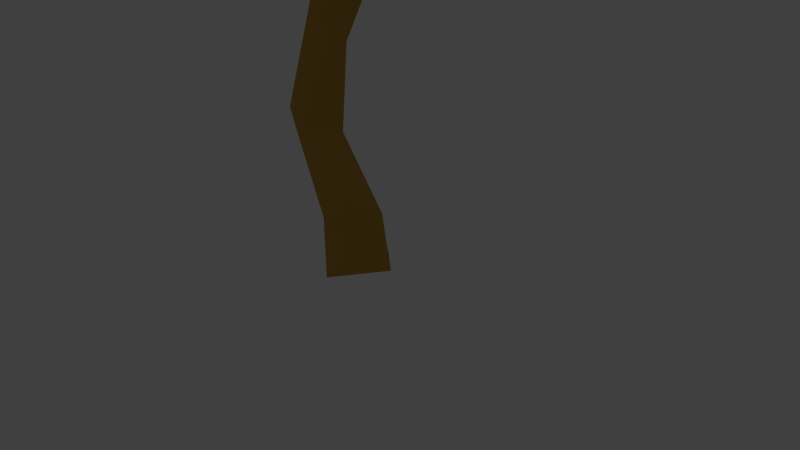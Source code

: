 # Source: TREE2.blend  (saved by Blender 2.71.0; exported with 4.5.12 LTS)
import bpy
from mathutils import Matrix  # noqa: F401  (used for matrix-valued properties, if any)

bpy.ops.wm.read_factory_settings(use_empty=True)
scene = bpy.context.scene
scene.name = 'Scene'

# ---- collections
col_collection_1 = bpy.data.collections.new('Collection 1'); scene.collection.children.link(col_collection_1)

# ---- materials (node trees are filled in below, after node groups)
mat_material_leaves = bpy.data.materials.new('material_leaves')
mat_material_leaves.alpha_threshold = 0.0
mat_material_leaves.use_transparent_shadow = False
mat_material_leaves.diffuse_color = (0.07946, 0.3108, 0.04337, 1.0)
mat_material_leaves.specular_color = (0.1824, 1.0, 0.04559)
mat_material_leaves.roughness = 0.5
mat_material_leaves.line_color = (0.0, 0.0, 0.0, 1.0)
mat_material = bpy.data.materials.new('Material')
mat_material.alpha_threshold = 0.0
mat_material.use_transparent_shadow = False
mat_material.diffuse_color = (0.5596, 0.3101, 0.06107, 1.0)
mat_material.specular_color = (0.4994, 0.5489, 0.1641)
mat_material.roughness = 0.5
mat_material.line_color = (0.0, 0.0, 0.0, 1.0)
mat_material_leaves_001 = bpy.data.materials.new('material_leaves.001')
mat_material_leaves_001.alpha_threshold = 0.0
mat_material_leaves_001.use_transparent_shadow = False
mat_material_leaves_001.diffuse_color = (0.07946, 0.3108, 0.04337, 1.0)
mat_material_leaves_001.specular_color = (0.1824, 1.0, 0.04559)
mat_material_leaves_001.roughness = 0.5
mat_material_leaves_001.line_color = (0.0, 0.0, 0.0, 1.0)

# ---- material node trees

# ---- world
world_world = bpy.data.worlds.new('World'); scene.world = world_world
world_world.color = (0.05088, 0.05088, 0.05088)
world_world.use_sun_shadow = False
world_world.sun_shadow_jitter_overblur = 0.0
world_world.cycles.sampling_method = 'MANUAL'
world_world.cycles.sample_map_resolution = 256

# ---- cameras
cam_camera = bpy.data.cameras.new('Camera')
cam_camera.clip_end = 100.0
cam_camera.lens = 35.0
cam_camera.sensor_width = 32.0
cam_camera.sensor_height = 18.0
cam_camera.ortho_scale = 7.314
cam_camera.dof.focus_distance = 0.0
cam_camera.dof.aperture_fstop = 128.0

# ---- lights
light_lamp = bpy.data.lights.new('Lamp', 'POINT')
light_lamp.transmission_factor = 0.0
light_lamp.cutoff_distance = 30.0
light_lamp.energy = 100.0
light_lamp.shadow_buffer_clip_start = 1.001
light_lamp.shadow_soft_size = 0.1
light_lamp.shadow_maximum_resolution = 0.006
light_lamp.use_absolute_resolution = True
light_lamp.cycles.use_multiple_importance_sampling = False

# ---- meshes
me_icosphere = bpy.data.meshes.new('Icosphere')
me_icosphere.from_pydata([(1.124, -3.302, 6.694), (2.168, -4.127, 7.519), (0.6223, -4.609, 7.552), (-0.6297, -3.326, 7.666), (0.2311, -1.952, 7.417), (2.269, -2.509, 7.53), (1.41, -4.437, 8.824), (-0.02727, -4.033, 9.182), (-0.06471, -2.496, 9.162), (1.366, -1.839, 8.812), (2.238, -3.206, 8.922), (1.168, -3.103, 9.773), (0.8078, -4.077, 6.659), (1.716, -3.78, 6.887), (1.449, -4.545, 7.397), (2.421, -3.338, 7.412), (1.758, -2.822, 6.893), (0.1053, -3.288, 6.743), (-0.1378, -4.074, 7.47), (0.6773, -2.471, 6.924), (-0.4401, -2.549, 7.551), (1.397, -2.008, 7.217), (2.476, -3.837, 8.296), (2.577, -2.903, 8.323), (1.04, -4.813, 8.298), (1.924, -4.526, 8.229), (-0.413, -3.585, 8.311), (-0.02755, -4.47, 8.384), (-0.2428, -2.042, 8.434), (-0.6106, -2.731, 8.5), (2.142, -2.051, 8.178), (0.7437, -1.678, 8.091), (1.94, -3.854, 8.952), (0.6364, -4.461, 9.078), (0.0965, -3.084, 9.355), (0.5063, -2.033, 9.295), (1.94, -2.345, 8.979), (1.36, -3.902, 9.449), (1.635, -2.947, 9.404), (0.629, -3.655, 9.589), (0.6689, -2.8, 9.827), (1.218, -2.271, 9.57)], [], [(0, 13, 12), (1, 13, 15), (0, 12, 17), (0, 17, 19), (0, 19, 16), (1, 15, 22), (2, 14, 24), (3, 18, 26), (4, 20, 28), (5, 21, 30), (1, 22, 25), (2, 24, 27), (3, 26, 29), (4, 28, 31), (5, 30, 23), (6, 32, 37), (7, 33, 39), (8, 34, 40), (9, 35, 41), (10, 36, 38), (12, 14, 2), (12, 13, 14), (13, 1, 14), (15, 16, 5), (15, 13, 16), (13, 0, 16), (17, 18, 3), (17, 12, 18), (12, 2, 18), (19, 20, 4), (19, 17, 20), (17, 3, 20), (16, 21, 5), (16, 19, 21), (19, 4, 21), (22, 23, 10), (22, 15, 23), (15, 5, 23), (24, 25, 6), (24, 14, 25), (14, 1, 25), (26, 27, 7), (26, 18, 27), (18, 2, 27), (28, 29, 8), (28, 20, 29), (20, 3, 29), (30, 31, 9), (30, 21, 31), (21, 4, 31), (25, 32, 6), (25, 22, 32), (22, 10, 32), (27, 33, 7), (27, 24, 33), (24, 6, 33), (29, 34, 8), (29, 26, 34), (26, 7, 34), (31, 35, 9), (31, 28, 35), (28, 8, 35), (23, 36, 10), (23, 30, 36), (30, 9, 36), (37, 38, 11), (37, 32, 38), (32, 10, 38), (39, 37, 11), (39, 33, 37), (33, 6, 37), (40, 39, 11), (40, 34, 39), (34, 7, 39), (41, 40, 11), (41, 35, 40), (35, 8, 40), (38, 41, 11), (38, 36, 41), (36, 9, 41)])
me_icosphere.materials.append(mat_material_leaves)
me_icosphere.use_remesh_preserve_volume = False
me_icosphere.use_remesh_preserve_attributes = False
me_icosphere.use_mirror_vertex_groups = False
me_icosphere.update()
me_cube_003 = bpy.data.meshes.new('Cube.003')
me_cube_003.from_pydata([(-0.6935, -1.107, -0.951), (-0.7135, 0.02922, -1.067), (0.8999, 0.6907, -1.025), (0.9702, -0.6608, -1.082), (-0.5427, -0.9559, 0.7759), (-0.6048, 0.7754, 0.4543), (1.094, 1.029, 0.7805), (1.288, -0.9415, 0.8389), (-3.87, -1.892, 0.459), (-3.723, -1.01, 0.2486), (-3.276, -1.423, 1.601), (-3.142, -0.1519, 1.198), (-7.361, -0.3601, 0.3363), (-7.202, 0.6248, 0.6381), (-7.39, -0.8501, 0.9798), (-7.199, 0.2537, 1.421), (-10.81, 0.4654, 0.3259), (-10.74, 0.8732, 0.7609), (-10.9, 0.2812, 1.196), (-10.81, 1.068, 1.412), (-12.43, 0.2592, 0.7383), (-12.37, 1.423, 0.7582), (-12.67, 0.4237, 1.436), (-12.44, 1.43, 1.789), (-11.71, 0.4775, 4.087), (-12.03, 0.8537, 3.828), (-12.42, 0.8512, 3.749), (-12.65, 1.206, 3.484), (-15.46, 1.34, -1.207), (-15.49, 2.027, -0.8895), (-15.68, 1.431, -0.7802), (-15.7, 2.041, -0.4946), (-12.61, 0.1395, 5.175), (-12.94, 0.4694, 5.063), (-13.19, 0.3194, 5.008), (-13.37, 0.6497, 4.878), (-13.5, -0.02802, 6.328), (-13.59, 0.1509, 6.254), (-13.88, -0.03257, 6.353), (-13.93, 0.1628, 6.295), (-12.53, 2.928, 2.947), (-13.45, 3.094, 2.851), (-12.62, 2.697, 3.42), (-13.39, 2.88, 3.238), (-16.34, 1.857, -1.659), (-16.41, 2.766, -1.722), (-16.47, 2.078, -1.303), (-16.47, 2.748, -1.166), (-17.76, 2.809, -1.287), (-17.79, 3.238, -1.163), (-17.82, 2.851, -0.8743), (-17.78, 3.273, -0.7511), (-16.02, -0.7253, -0.9587), (-16.05, -0.4654, -0.8639), (-16.54, -0.6274, -0.9222), (-16.53, -0.3482, -0.879), (-16.08, -1.857, 0.2451), (-16.07, -1.723, 0.3995), (-16.4, -1.78, 0.2856), (-16.37, -1.636, 0.4182), (-20.01, 2.49, -0.6129), (-20.05, 2.906, -0.5548), (-19.99, 2.515, -0.3163), (-20.0, 2.828, -0.3187), (-13.68, 0.3706, 8.132), (-13.7, 0.5478, 8.165), (-13.95, 0.397, 8.156), (-13.97, 0.5708, 8.186), (-12.06, 4.331, 4.174), (-12.53, 4.438, 4.063), (-12.07, 4.386, 4.547), (-12.47, 4.486, 4.411), (-11.24, 5.219, 4.695), (-11.53, 5.304, 4.603), (-11.24, 5.251, 5.004), (-11.51, 5.335, 4.905), (-11.57, 4.885, 5.777), (-11.78, 4.903, 5.703), (-11.46, 5.309, 5.978), (-11.67, 5.333, 5.916), (-11.17, 6.804, 5.129), (-11.34, 6.816, 5.113), (-11.19, 6.792, 5.318), (-11.35, 6.802, 5.302), (-13.59, 0.3747, 8.794), (-13.57, 0.5676, 8.843), (-13.87, 0.4121, 8.769), (-13.85, 0.5998, 8.812), (-14.38, 0.3867, 8.559), (-14.39, 0.5025, 8.565), (-14.26, 0.4119, 8.885), (-14.26, 0.5312, 8.893), (-12.89, 0.2768, 10.08), (-12.87, 0.3879, 10.11), (-13.07, 0.3221, 10.04), (-13.04, 0.4299, 10.07), (-12.75, 0.1509, 10.52), (-12.73, 0.2362, 10.55), (-12.88, 0.1926, 10.49), (-12.86, 0.2752, 10.51), (-11.52, 2.282, 0.9579), (-11.57, 2.309, 1.406), (-12.54, 2.294, 1.189), (-12.87, 2.47, 1.75), (-12.75, 3.602, 1.058), (-12.85, 3.711, 1.447), (-13.85, 3.629, 1.214), (-14.16, 3.815, 1.612), (-15.15, 4.739, 0.7696), (-15.23, 4.784, 1.016), (-15.87, 4.824, 0.9669), (-15.94, 4.918, 1.23), (-20.5, 2.712, -0.5717), (-20.51, 2.998, -0.5405), (-20.51, 2.705, -0.2438), (-20.56, 2.99, -0.2318), (-20.11, 3.604, -0.4258), (-20.08, 3.647, -0.2615), (-20.48, 3.908, -0.3944), (-20.46, 3.916, -0.1769), (-20.07, 4.413, -0.3052), (-20.06, 4.436, -0.1511), (-20.3, 4.475, -0.2847), (-20.29, 4.491, -0.1245), (-20.09, 5.547, -0.142), (-20.08, 5.539, -0.04331), (-20.24, 5.547, -0.1356), (-20.24, 5.538, -0.03689), (-20.12, 5.643, -0.11), (-20.12, 5.638, -0.05574), (-20.2, 5.643, -0.1065), (-20.2, 5.638, -0.05221), (-21.57, 2.779, -0.4946), (-21.91, 2.982, -0.5225), (-21.6, 2.711, -0.1071), (-21.85, 2.95, -0.1242), (-22.74, 1.717, -0.2451), (-22.89, 1.853, -0.2587), (-22.71, 1.768, -0.0383), (-22.83, 1.907, -0.05052), (-23.9, 1.367, -0.3387), (-23.92, 1.504, -0.3367), (-23.87, 1.395, -0.1901), (-23.89, 1.525, -0.1874), (-24.07, 1.532, -0.33), (-24.05, 1.623, -0.3235), (-24.06, 1.541, -0.2433), (-24.05, 1.627, -0.2367), (-24.02, 1.133, -0.3513), (-24.01, 1.138, -0.2955), (-24.11, 1.171, -0.3484), (-24.11, 1.174, -0.3161)], [], [(1, 0, 8), (6, 2, 1), (7, 3, 2), (7, 4, 0), (0, 1, 2), (7, 6, 5), (8, 12, 13), (1, 9, 11), (4, 5, 11), (0, 4, 10), (12, 16, 17), (9, 13, 15), (10, 11, 15), (8, 10, 14), (16, 20, 21), (13, 17, 19), (14, 15, 19), (12, 14, 18), (20, 28, 29), (101, 105, 107), (22, 18, 24), (16, 18, 22), (24, 32, 34), (23, 27, 25), (22, 26, 27), (18, 19, 25), (28, 44, 45), (21, 29, 31), (22, 23, 31), (20, 22, 30), (32, 36, 38), (35, 43, 41), (26, 34, 35), (25, 33, 32), (36, 64, 66), (35, 39, 37), (35, 34, 38), (33, 37, 36), (43, 71, 69), (25, 40, 42), (33, 42, 43), (27, 41, 40), (44, 48, 49), (31, 29, 45), (30, 31, 47), (46, 55, 53), (48, 60, 61), (47, 45, 49), (46, 47, 51), (44, 46, 50), (55, 59, 57), (44, 28, 52), (44, 54, 55), (28, 30, 53), (56, 57, 59), (52, 56, 58), (55, 54, 58), (52, 53, 57), (113, 112, 132), (49, 61, 63), (51, 63, 62), (48, 50, 62), (64, 84, 86), (37, 39, 67), (38, 66, 67), (37, 65, 64), (71, 75, 73), (40, 68, 70), (42, 70, 71), (41, 69, 68), (75, 83, 81), (68, 72, 74), (74, 78, 76), (69, 73, 72), (76, 78, 79), (75, 71, 77), (75, 79, 78), (70, 76, 77), (81, 83, 82), (72, 80, 82), (74, 82, 83), (73, 81, 80), (84, 92, 94), (67, 87, 85), (67, 89, 91), (65, 85, 84), (89, 88, 90), (86, 90, 88), (87, 91, 90), (66, 88, 89), (92, 96, 98), (85, 87, 95), (86, 94, 95), (85, 93, 92), (97, 99, 98), (93, 95, 99), (94, 98, 99), (93, 97, 96), (9, 1, 8), (5, 6, 1), (6, 7, 2), (3, 7, 0), (3, 0, 2), (4, 7, 5), (9, 8, 13), (5, 1, 11), (10, 4, 11), (8, 0, 10), (13, 12, 17), (11, 9, 15), (14, 10, 15), (12, 8, 14), (17, 16, 21), (15, 13, 19), (18, 14, 19), (16, 12, 18), (21, 20, 29), (19, 101, 103), (26, 22, 24), (20, 16, 22), (26, 24, 34), (19, 23, 25), (23, 22, 27), (24, 18, 25), (29, 28, 45), (23, 21, 31), (30, 22, 31), (28, 20, 30), (34, 32, 38), (27, 35, 41), (27, 26, 35), (24, 25, 32), (38, 36, 66), (33, 35, 37), (39, 35, 38), (32, 33, 36), (41, 43, 69), (33, 25, 42), (35, 33, 43), (25, 27, 40), (45, 44, 49), (47, 31, 45), (46, 30, 47), (30, 46, 53), (49, 48, 61), (51, 47, 49), (50, 46, 51), (48, 44, 50), (53, 55, 57), (54, 44, 52), (46, 44, 55), (52, 28, 53), (58, 56, 59), (54, 52, 58), (59, 55, 58), (56, 52, 57), (60, 112, 113), (51, 49, 63), (50, 51, 62), (60, 48, 62), (66, 64, 86), (65, 37, 67), (39, 38, 67), (36, 37, 64), (69, 71, 73), (42, 40, 70), (43, 42, 71), (40, 41, 68), (73, 75, 81), (70, 68, 74), (70, 74, 76), (68, 69, 72), (77, 76, 79), (79, 75, 77), (74, 75, 78), (71, 70, 77), (80, 81, 82), (74, 72, 82), (75, 74, 83), (72, 73, 80), (86, 84, 94), (65, 67, 85), (87, 67, 91), (64, 65, 84), (91, 89, 90), (66, 86, 88), (86, 87, 90), (67, 66, 89), (94, 92, 98), (93, 85, 95), (87, 86, 95), (84, 85, 92), (96, 97, 98), (97, 93, 99), (95, 94, 99), (92, 93, 96), (17, 21, 102), (21, 23, 103), (17, 100, 101), (105, 109, 111), (100, 102, 106), (102, 103, 107), (100, 104, 105), (108, 110, 111), (104, 106, 110), (106, 107, 111), (104, 108, 109), (103, 101, 107), (23, 19, 103), (100, 17, 102), (102, 21, 103), (19, 17, 101), (107, 105, 111), (104, 100, 106), (106, 102, 107), (101, 100, 105), (109, 108, 111), (108, 104, 110), (110, 106, 111), (105, 104, 109), (63, 117, 119), (63, 115, 114), (60, 62, 114), (117, 121, 123), (113, 118, 116), (113, 115, 119), (63, 61, 116, 117), (121, 125, 127), (118, 122, 120), (118, 119, 123), (117, 116, 120), (125, 129, 131), (122, 126, 124), (122, 123, 127), (121, 120, 124), (129, 128, 130), (126, 130, 128), (126, 127, 131), (125, 124, 128), (133, 132, 136), (113, 133, 135), (114, 115, 135), (114, 134, 132), (137, 136, 140), (133, 137, 139), (134, 135, 139), (134, 138, 136), (141, 140, 144), (137, 141, 143), (138, 139, 143), (138, 142, 140), (146, 147, 145), (141, 145, 147), (142, 143, 147), (142, 146, 151), (149, 151, 150), (140, 148, 150), (144, 150, 151), (142, 149, 148), (133, 113, 132), (61, 60, 113), (115, 63, 119), (62, 63, 114), (112, 60, 114), (119, 117, 123), (61, 113, 116), (118, 113, 119), (123, 121, 127), (116, 118, 120), (122, 118, 123), (121, 117, 120), (127, 125, 131), (120, 122, 124), (126, 122, 127), (125, 121, 124), (131, 129, 130), (124, 126, 128), (130, 126, 131), (129, 125, 128), (137, 133, 136), (115, 113, 135), (134, 114, 135), (112, 114, 132), (141, 137, 140), (135, 133, 139), (138, 134, 139), (132, 134, 136), (145, 141, 144), (139, 137, 143), (142, 138, 143), (136, 138, 140), (144, 146, 145), (143, 141, 147), (146, 142, 147), (149, 142, 151), (148, 149, 150), (144, 140, 150), (146, 144, 151), (140, 142, 148)])
me_cube_003.materials.append(mat_material)
me_cube_003.use_remesh_preserve_volume = False
me_cube_003.use_remesh_preserve_attributes = False
me_cube_003.use_mirror_vertex_groups = False
me_cube_003.update()
me_icosphere_001 = bpy.data.meshes.new('Icosphere.001')
me_icosphere_001.from_pydata([(1.124, -3.302, 6.694), (2.168, -4.127, 7.519), (0.6223, -4.609, 7.552), (-0.6297, -3.326, 7.666), (0.2311, -1.952, 7.417), (2.269, -2.509, 7.53), (1.41, -4.437, 8.824), (-0.02727, -4.033, 9.182), (-0.06471, -2.496, 9.162), (1.366, -1.839, 8.812), (2.238, -3.206, 8.922), (1.168, -3.103, 9.773), (0.8078, -4.077, 6.659), (1.716, -3.78, 6.887), (1.449, -4.545, 7.397), (2.421, -3.338, 7.412), (1.758, -2.822, 6.893), (0.1053, -3.288, 6.743), (-0.1378, -4.074, 7.47), (0.6773, -2.471, 6.924), (-0.4401, -2.549, 7.551), (1.397, -2.008, 7.217), (2.476, -3.837, 8.296), (2.577, -2.903, 8.323), (1.04, -4.813, 8.298), (1.924, -4.526, 8.229), (-0.413, -3.585, 8.311), (-0.02755, -4.47, 8.384), (-0.2428, -2.042, 8.434), (-0.6106, -2.731, 8.5), (2.142, -2.051, 8.178), (0.7437, -1.678, 8.091), (1.94, -3.854, 8.952), (0.6364, -4.461, 9.078), (0.0965, -3.084, 9.355), (0.5063, -2.033, 9.295), (1.94, -2.345, 8.979), (1.36, -3.902, 9.449), (1.635, -2.947, 9.404), (0.629, -3.655, 9.589), (0.6689, -2.8, 9.827), (1.218, -2.271, 9.57)], [], [(0, 13, 12), (1, 13, 15), (0, 12, 17), (0, 17, 19), (0, 19, 16), (1, 15, 22), (2, 14, 24), (3, 18, 26), (4, 20, 28), (5, 21, 30), (1, 22, 25), (2, 24, 27), (3, 26, 29), (4, 28, 31), (5, 30, 23), (6, 32, 37), (7, 33, 39), (8, 34, 40), (9, 35, 41), (10, 36, 38), (12, 14, 2), (12, 13, 14), (13, 1, 14), (15, 16, 5), (15, 13, 16), (13, 0, 16), (17, 18, 3), (17, 12, 18), (12, 2, 18), (19, 20, 4), (19, 17, 20), (17, 3, 20), (16, 21, 5), (16, 19, 21), (19, 4, 21), (22, 23, 10), (22, 15, 23), (15, 5, 23), (24, 25, 6), (24, 14, 25), (14, 1, 25), (26, 27, 7), (26, 18, 27), (18, 2, 27), (28, 29, 8), (28, 20, 29), (20, 3, 29), (30, 31, 9), (30, 21, 31), (21, 4, 31), (25, 32, 6), (25, 22, 32), (22, 10, 32), (27, 33, 7), (27, 24, 33), (24, 6, 33), (29, 34, 8), (29, 26, 34), (26, 7, 34), (31, 35, 9), (31, 28, 35), (28, 8, 35), (23, 36, 10), (23, 30, 36), (30, 9, 36), (37, 38, 11), (37, 32, 38), (32, 10, 38), (39, 37, 11), (39, 33, 37), (33, 6, 37), (40, 39, 11), (40, 34, 39), (34, 7, 39), (41, 40, 11), (41, 35, 40), (35, 8, 40), (38, 41, 11), (38, 36, 41), (36, 9, 41)])
me_icosphere_001.materials.append(mat_material_leaves_001)
me_icosphere_001.use_remesh_preserve_volume = False
me_icosphere_001.use_remesh_preserve_attributes = False
me_icosphere_001.use_mirror_vertex_groups = False
me_icosphere_001.update()

# ---- objects
ob_icosphere = bpy.data.objects.new('Icosphere', me_icosphere)
ob_cube = bpy.data.objects.new('Cube', me_cube_003)
ob_lamp = bpy.data.objects.new('Lamp', light_lamp)
ob_camera = bpy.data.objects.new('Camera', cam_camera)
ob_icosphere_001 = bpy.data.objects.new('Icosphere.001', me_icosphere_001)

# ---- transforms, parenting, visibility, modifiers, constraints
ob_icosphere.location = (-1.211, 5.836, 9.167)
ob_icosphere.rotation_euler = (2.983, 1.221, 2.512)
ob_icosphere.scale = (0.8391, 0.8391, 0.8391)
ob_icosphere.lineart.crease_threshold = 0.0
ob_cube.location = (-0.1104, -0.1161, 0.3422)
ob_cube.rotation_euler = (0.2222, 1.293, -0.6667)
ob_cube.scale = (0.4103, 0.4103, 0.4103)
ob_cube.lineart.crease_threshold = 0.0
ob_lamp.location = (4.076, 1.005, 5.904)
ob_lamp.rotation_euler = (0.6503, 0.05522, 1.866)
ob_lamp.lock_rotations_4d = False
ob_lamp.empty_display_type = 'ARROWS'
ob_lamp.color = (0.0, 0.0, 0.0, 0.0)
ob_lamp.lineart.crease_threshold = 0.0
ob_camera.location = (7.481, -6.508, 5.344)
ob_camera.rotation_euler = (1.109, 0.01082, 0.8149)
ob_camera.lock_rotations_4d = False
ob_camera.empty_display_type = 'ARROWS'
ob_camera.color = (0.0, 0.0, 0.0, 0.0)
ob_camera.display_type = 'WIRE'
ob_camera.lineart.crease_threshold = 0.0
ob_icosphere_001.location = (-0.4463, 4.722, 4.336)
ob_icosphere_001.scale = (0.5788, 0.5788, 0.5788)
ob_icosphere_001.lineart.crease_threshold = 0.0

# ---- collection membership
col_collection_1.objects.link(ob_icosphere)
col_collection_1.objects.link(ob_cube)
col_collection_1.objects.link(ob_lamp)
col_collection_1.objects.link(ob_camera)
col_collection_1.objects.link(ob_icosphere_001)

# ---- scene / render settings (as saved in the file)
scene.camera = ob_camera
scene.frame_start = 1; scene.frame_end = 250; scene.frame_set(1)
scene.render.engine = 'BLENDER_EEVEE_NEXT'
scene.render.resolution_percentage = 50
scene.render.dither_intensity = 0.0
scene.cycles.use_denoising = False
scene.cycles.samples = 10
scene.cycles.sampling_pattern = 'TABULATED_SOBOL'
scene.cycles.light_sampling_threshold = 0.0
scene.cycles.use_adaptive_sampling = False
scene.cycles.use_light_tree = False
scene.cycles.blur_glossy = 0.0
scene.cycles.volume_bounces = 1
scene.cycles.pixel_filter_type = 'GAUSSIAN'
scene.cycles.sample_clamp_indirect = 0.0
scene.view_settings.view_transform = 'Standard'
bpy.context.view_layer.update()
